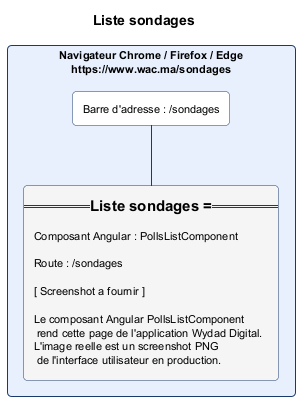

The diagram above was rendered by PlantUML. Its source (embedded in the PNG):
@startuml liste_sondages.png
skinparam backgroundColor #FFFFFF
skinparam defaultFontSize 11
skinparam rectangle {
  RoundCorner 8
  BorderColor #1A3A6E
  BackgroundColor #FAFAFA
}
title Liste sondages

rectangle "Navigateur Chrome / Firefox / Edge\nhttps://www.wac.ma/sondages" as NAV #E8F0FE {
  rectangle "Barre d'adresse : /sondages" as BAR #FFFFFF
  rectangle "=== Liste sondages ===\n\nComposant Angular : PollsListComponent\n\nRoute : /sondages\n\n[ Screenshot a fournir ]\n\nLe composant Angular PollsListComponent\n rend cette page de l'application Wydad Digital.\nL'image reelle est un screenshot PNG\n de l'interface utilisateur en production." as CONTENT #F5F5F5
}
BAR -[#1A3A6E]- CONTENT
@enduml